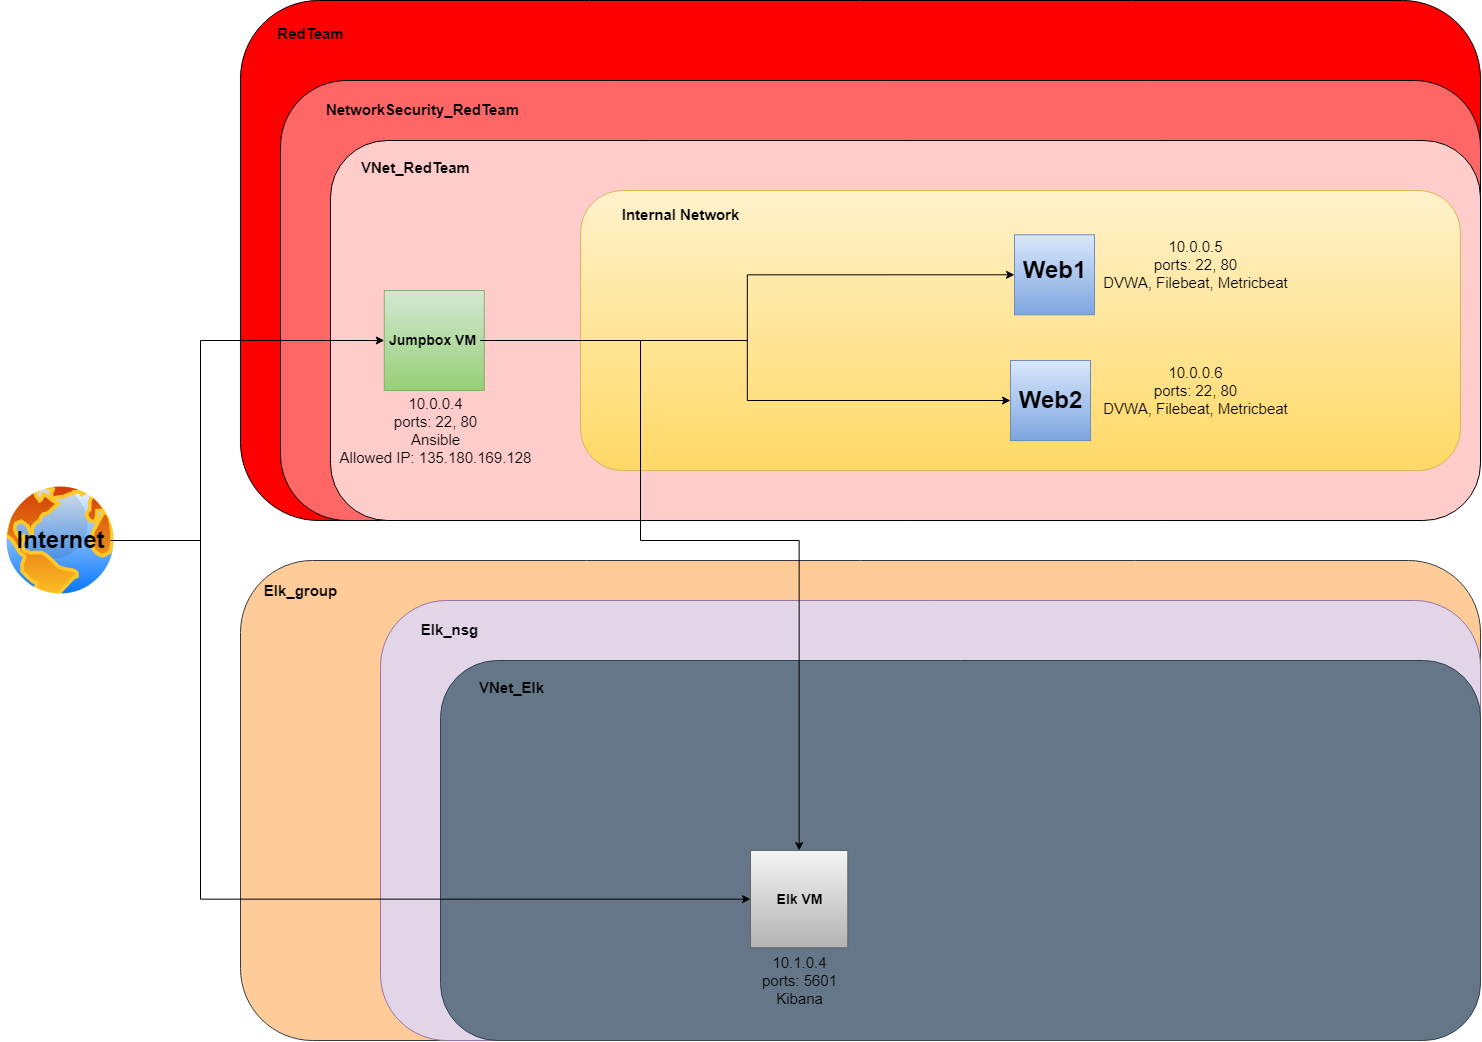

The diagram above was exported from draw.io. Its source (the exported page's mxGraphModel, read from the mxfile embedded in the PNG):
<mxGraphModel dx="3220" dy="1270" grid="1" gridSize="10" guides="1" tooltips="1" connect="1" arrows="1" fold="1" page="1" pageScale="1" pageWidth="850" pageHeight="1100" math="0" shadow="0">
  <root>
    <mxCell id="0" />
    <mxCell id="1" parent="0" />
    <mxCell id="__xXGGrmIti6G61ewhCg-20" value="" style="rounded=1;whiteSpace=wrap;html=1;fontSize=15;fillColor=#ffcc99;strokeColor=#36393d;" vertex="1" parent="1">
      <mxGeometry x="-560" y="600" width="1240" height="480" as="geometry" />
    </mxCell>
    <mxCell id="__xXGGrmIti6G61ewhCg-24" value="Elk_group" style="text;strokeColor=none;fillColor=none;html=1;fontSize=15;fontStyle=1;verticalAlign=middle;align=center;" vertex="1" parent="1">
      <mxGeometry x="-560" y="600" width="120" height="60" as="geometry" />
    </mxCell>
    <mxCell id="__xXGGrmIti6G61ewhCg-33" value="" style="group" vertex="1" connectable="0" parent="1">
      <mxGeometry x="-560" y="40" width="1240" height="520" as="geometry" />
    </mxCell>
    <mxCell id="__xXGGrmIti6G61ewhCg-19" value="" style="rounded=1;whiteSpace=wrap;html=1;fontSize=15;fillColor=#FF0000;" vertex="1" parent="__xXGGrmIti6G61ewhCg-33">
      <mxGeometry width="1240" height="520" as="geometry" />
    </mxCell>
    <mxCell id="__xXGGrmIti6G61ewhCg-25" value="RedTeam" style="text;strokeColor=none;fillColor=none;html=1;fontSize=15;fontStyle=1;verticalAlign=middle;align=center;" vertex="1" parent="__xXGGrmIti6G61ewhCg-33">
      <mxGeometry width="140" height="65" as="geometry" />
    </mxCell>
    <mxCell id="__xXGGrmIti6G61ewhCg-21" value="" style="group" vertex="1" connectable="0" parent="1">
      <mxGeometry x="-800" y="520" width="120" height="120" as="geometry" />
    </mxCell>
    <mxCell id="__xXGGrmIti6G61ewhCg-1" value="" style="aspect=fixed;perimeter=ellipsePerimeter;html=1;align=center;shadow=0;dashed=0;spacingTop=3;image;image=img/lib/active_directory/internet_globe.svg;" vertex="1" parent="__xXGGrmIti6G61ewhCg-21">
      <mxGeometry width="120" height="120" as="geometry" />
    </mxCell>
    <mxCell id="__xXGGrmIti6G61ewhCg-2" value="Internet" style="text;strokeColor=none;fillColor=none;html=1;fontSize=24;fontStyle=1;verticalAlign=middle;align=center;" vertex="1" parent="__xXGGrmIti6G61ewhCg-21">
      <mxGeometry x="10" y="40" width="100" height="40" as="geometry" />
    </mxCell>
    <mxCell id="__xXGGrmIti6G61ewhCg-65" value="" style="endArrow=classic;html=1;rounded=0;fontSize=15;entryX=0;entryY=0.5;entryDx=0;entryDy=0;" edge="1" parent="1" target="__xXGGrmIti6G61ewhCg-62">
      <mxGeometry width="50" height="50" relative="1" as="geometry">
        <mxPoint x="190" y="360" as="sourcePoint" />
        <mxPoint x="140" y="510" as="targetPoint" />
      </mxGeometry>
    </mxCell>
    <mxCell id="__xXGGrmIti6G61ewhCg-27" value="" style="rounded=1;whiteSpace=wrap;html=1;fontSize=15;fillColor=#FF6666;" vertex="1" parent="1">
      <mxGeometry x="-520" y="120" width="1200" height="440" as="geometry" />
    </mxCell>
    <mxCell id="__xXGGrmIti6G61ewhCg-28" value="NetworkSecurity_RedTeam" style="text;strokeColor=none;fillColor=none;html=1;fontSize=15;fontStyle=1;verticalAlign=middle;align=center;" vertex="1" parent="1">
      <mxGeometry x="-520" y="117.14" width="284.2105263157895" height="62.857142857142854" as="geometry" />
    </mxCell>
    <mxCell id="__xXGGrmIti6G61ewhCg-18" value="" style="group" vertex="1" connectable="0" parent="1">
      <mxGeometry x="-320" y="308.57142857142856" width="100" height="125.71428571428571" as="geometry" />
    </mxCell>
    <mxCell id="__xXGGrmIti6G61ewhCg-35" value="" style="group" vertex="1" connectable="0" parent="__xXGGrmIti6G61ewhCg-18">
      <mxGeometry width="100" height="125.71428571428571" as="geometry" />
    </mxCell>
    <mxCell id="__xXGGrmIti6G61ewhCg-8" value="" style="whiteSpace=wrap;html=1;aspect=fixed;" vertex="1" parent="__xXGGrmIti6G61ewhCg-35">
      <mxGeometry x="10" width="80" height="80" as="geometry" />
    </mxCell>
    <mxCell id="__xXGGrmIti6G61ewhCg-6" value="Jumpbox VM" style="text;strokeColor=none;fillColor=none;html=1;fontSize=14;fontStyle=1;verticalAlign=middle;align=center;" vertex="1" parent="__xXGGrmIti6G61ewhCg-35">
      <mxGeometry width="100" height="62.857142857142854" as="geometry" />
    </mxCell>
    <mxCell id="__xXGGrmIti6G61ewhCg-34" style="edgeStyle=orthogonalEdgeStyle;rounded=0;orthogonalLoop=1;jettySize=auto;html=1;exitX=0.5;exitY=1;exitDx=0;exitDy=0;fontSize=15;" edge="1" parent="__xXGGrmIti6G61ewhCg-35" source="__xXGGrmIti6G61ewhCg-6" target="__xXGGrmIti6G61ewhCg-6">
      <mxGeometry relative="1" as="geometry" />
    </mxCell>
    <mxCell id="__xXGGrmIti6G61ewhCg-37" value="" style="rounded=1;whiteSpace=wrap;html=1;fontSize=15;fillColor=#FFCCCC;" vertex="1" parent="1">
      <mxGeometry x="-470" y="180" width="1150" height="380" as="geometry" />
    </mxCell>
    <mxCell id="__xXGGrmIti6G61ewhCg-38" value="VNet_RedTeam" style="text;strokeColor=none;fillColor=none;html=1;fontSize=15;fontStyle=1;verticalAlign=middle;align=center;" vertex="1" parent="1">
      <mxGeometry x="-470" y="180" width="170" height="54.29" as="geometry" />
    </mxCell>
    <mxCell id="__xXGGrmIti6G61ewhCg-58" value="" style="rounded=1;whiteSpace=wrap;html=1;fontSize=15;fillColor=#fff2cc;gradientColor=#ffd966;strokeColor=#d6b656;" vertex="1" parent="1">
      <mxGeometry x="-220" y="230" width="880" height="280" as="geometry" />
    </mxCell>
    <mxCell id="__xXGGrmIti6G61ewhCg-59" value="Internal Network" style="text;strokeColor=none;fillColor=none;html=1;fontSize=15;fontStyle=1;verticalAlign=middle;align=center;" vertex="1" parent="1">
      <mxGeometry x="-200" y="234.29" width="160" height="40" as="geometry" />
    </mxCell>
    <mxCell id="__xXGGrmIti6G61ewhCg-26" value="" style="rounded=1;whiteSpace=wrap;html=1;fontSize=15;fillColor=#e1d5e7;strokeColor=#9673a6;" vertex="1" parent="1">
      <mxGeometry x="-420" y="640" width="1100" height="440" as="geometry" />
    </mxCell>
    <mxCell id="__xXGGrmIti6G61ewhCg-29" value="Elk_nsg" style="text;strokeColor=none;fillColor=none;html=1;fontSize=15;fontStyle=1;verticalAlign=middle;align=center;" vertex="1" parent="1">
      <mxGeometry x="-420" y="637.14" width="137.89473684210523" height="62.857142857142854" as="geometry" />
    </mxCell>
    <mxCell id="__xXGGrmIti6G61ewhCg-45" value="" style="rounded=1;whiteSpace=wrap;html=1;fontSize=15;fillColor=#647687;fontColor=#ffffff;strokeColor=#314354;" vertex="1" parent="1">
      <mxGeometry x="-360" y="700" width="1040" height="380" as="geometry" />
    </mxCell>
    <mxCell id="__xXGGrmIti6G61ewhCg-46" value="VNet_Elk" style="text;strokeColor=none;fillColor=none;html=1;fontSize=15;fontStyle=1;verticalAlign=middle;align=center;" vertex="1" parent="1">
      <mxGeometry x="-359.99666666666667" y="700" width="141.91666666666666" height="54.29" as="geometry" />
    </mxCell>
    <mxCell id="__xXGGrmIti6G61ewhCg-70" value="" style="group" vertex="1" connectable="0" parent="1">
      <mxGeometry x="-49.99697222222227" y="889.9971428571429" width="97.30085101720297" height="97.30085101720306" as="geometry" />
    </mxCell>
    <mxCell id="__xXGGrmIti6G61ewhCg-54" value="" style="whiteSpace=wrap;html=1;aspect=fixed;fillColor=#f5f5f5;gradientColor=#b3b3b3;strokeColor=#666666;" vertex="1" parent="__xXGGrmIti6G61ewhCg-70">
      <mxGeometry width="97.30085101720297" height="97.30085101720297" as="geometry" />
    </mxCell>
    <mxCell id="__xXGGrmIti6G61ewhCg-55" value="Elk VM" style="text;html=1;fontSize=14;fontStyle=1;verticalAlign=middle;align=center;" vertex="1" parent="__xXGGrmIti6G61ewhCg-70">
      <mxGeometry x="18.646972222222274" y="33.6528571428571" width="60" height="30" as="geometry" />
    </mxCell>
    <mxCell id="__xXGGrmIti6G61ewhCg-56" style="edgeStyle=orthogonalEdgeStyle;rounded=0;orthogonalLoop=1;jettySize=auto;html=1;exitX=0.5;exitY=1;exitDx=0;exitDy=0;fontSize=15;" edge="1" parent="__xXGGrmIti6G61ewhCg-70" source="__xXGGrmIti6G61ewhCg-55" target="__xXGGrmIti6G61ewhCg-55">
      <mxGeometry relative="1" as="geometry" />
    </mxCell>
    <mxCell id="__xXGGrmIti6G61ewhCg-72" value="10.0.0.4&lt;br&gt;ports: 22, 80&lt;br&gt;Ansible&lt;br&gt;Allowed IP: 135.180.169.128" style="text;html=1;align=center;verticalAlign=middle;resizable=0;points=[];autosize=1;strokeColor=none;fillColor=none;fontSize=15;" vertex="1" parent="1">
      <mxGeometry x="-470" y="430" width="210" height="80" as="geometry" />
    </mxCell>
    <mxCell id="__xXGGrmIti6G61ewhCg-75" value="" style="group" vertex="1" connectable="0" parent="1">
      <mxGeometry x="204" y="274.28999999999996" width="100" height="80" as="geometry" />
    </mxCell>
    <mxCell id="__xXGGrmIti6G61ewhCg-61" value="" style="whiteSpace=wrap;html=1;aspect=fixed;fontSize=15;fillColor=#dae8fc;gradientColor=#7ea6e0;strokeColor=#6c8ebf;" vertex="1" parent="__xXGGrmIti6G61ewhCg-75">
      <mxGeometry x="10" width="80" height="80" as="geometry" />
    </mxCell>
    <mxCell id="__xXGGrmIti6G61ewhCg-63" value="Web1" style="text;strokeColor=none;fillColor=none;html=1;fontSize=24;fontStyle=1;verticalAlign=middle;align=center;" vertex="1" parent="__xXGGrmIti6G61ewhCg-75">
      <mxGeometry y="15.710000000000036" width="100" height="40" as="geometry" />
    </mxCell>
    <mxCell id="__xXGGrmIti6G61ewhCg-76" value="" style="group" vertex="1" connectable="0" parent="1">
      <mxGeometry x="200" y="400" width="100" height="80" as="geometry" />
    </mxCell>
    <mxCell id="__xXGGrmIti6G61ewhCg-60" value="" style="whiteSpace=wrap;html=1;aspect=fixed;fontSize=15;fillColor=#dae8fc;gradientColor=#7ea6e0;strokeColor=#6c8ebf;" vertex="1" parent="__xXGGrmIti6G61ewhCg-76">
      <mxGeometry x="10" width="80" height="80" as="geometry" />
    </mxCell>
    <mxCell id="__xXGGrmIti6G61ewhCg-62" value="Web2" style="text;strokeColor=none;fillColor=none;html=1;fontSize=24;fontStyle=1;verticalAlign=middle;align=center;" vertex="1" parent="__xXGGrmIti6G61ewhCg-76">
      <mxGeometry y="20" width="100" height="40" as="geometry" />
    </mxCell>
    <mxCell id="__xXGGrmIti6G61ewhCg-74" value="10.0.0.5&lt;br&gt;ports: 22, 80&lt;br&gt;DVWA, Filebeat, Metricbeat" style="text;html=1;align=center;verticalAlign=middle;resizable=0;points=[];autosize=1;strokeColor=none;fillColor=none;fontSize=15;" vertex="1" parent="1">
      <mxGeometry x="295" y="274.28999999999996" width="200" height="60" as="geometry" />
    </mxCell>
    <mxCell id="__xXGGrmIti6G61ewhCg-77" value="10.0.0.6&lt;br&gt;ports: 22, 80&lt;br&gt;DVWA, Filebeat, Metricbeat" style="text;html=1;align=center;verticalAlign=middle;resizable=0;points=[];autosize=1;strokeColor=none;fillColor=none;fontSize=15;" vertex="1" parent="1">
      <mxGeometry x="295" y="399.99999999999994" width="200" height="60" as="geometry" />
    </mxCell>
    <mxCell id="__xXGGrmIti6G61ewhCg-78" value="10.1.0.4&lt;br&gt;ports: 5601&lt;br&gt;Kibana" style="text;html=1;align=center;verticalAlign=middle;resizable=0;points=[];autosize=1;strokeColor=none;fillColor=none;fontSize=15;" vertex="1" parent="1">
      <mxGeometry x="-46.35000000000002" y="990" width="90" height="60" as="geometry" />
    </mxCell>
    <mxCell id="__xXGGrmIti6G61ewhCg-79" value="" style="group" vertex="1" connectable="0" parent="1">
      <mxGeometry x="-416.23333333333335" y="329.9971428571429" width="100" height="100" as="geometry" />
    </mxCell>
    <mxCell id="__xXGGrmIti6G61ewhCg-80" value="" style="group" vertex="1" connectable="0" parent="__xXGGrmIti6G61ewhCg-79">
      <mxGeometry width="100" height="100" as="geometry" />
    </mxCell>
    <mxCell id="__xXGGrmIti6G61ewhCg-41" value="" style="whiteSpace=wrap;html=1;aspect=fixed;fillColor=#d5e8d4;gradientColor=#97d077;strokeColor=#82b366;" vertex="1" parent="__xXGGrmIti6G61ewhCg-80">
      <mxGeometry width="100" height="100" as="geometry" />
    </mxCell>
    <mxCell id="__xXGGrmIti6G61ewhCg-42" value="Jumpbox VM" style="text;strokeColor=none;fillColor=none;html=1;fontSize=14;fontStyle=1;verticalAlign=middle;align=center;" vertex="1" parent="__xXGGrmIti6G61ewhCg-80">
      <mxGeometry y="22.860000000000014" width="95.83333333333334" height="54.28571428571428" as="geometry" />
    </mxCell>
    <mxCell id="__xXGGrmIti6G61ewhCg-81" style="edgeStyle=orthogonalEdgeStyle;rounded=0;orthogonalLoop=1;jettySize=auto;html=1;entryX=0;entryY=0.5;entryDx=0;entryDy=0;fontSize=15;" edge="1" parent="1" source="__xXGGrmIti6G61ewhCg-42" target="__xXGGrmIti6G61ewhCg-61">
      <mxGeometry relative="1" as="geometry" />
    </mxCell>
    <mxCell id="__xXGGrmIti6G61ewhCg-82" style="edgeStyle=orthogonalEdgeStyle;rounded=0;orthogonalLoop=1;jettySize=auto;html=1;entryX=0;entryY=0.5;entryDx=0;entryDy=0;fontSize=15;" edge="1" parent="1" source="__xXGGrmIti6G61ewhCg-41" target="__xXGGrmIti6G61ewhCg-60">
      <mxGeometry relative="1" as="geometry" />
    </mxCell>
    <mxCell id="__xXGGrmIti6G61ewhCg-83" style="edgeStyle=orthogonalEdgeStyle;rounded=0;orthogonalLoop=1;jettySize=auto;html=1;entryX=0.5;entryY=0;entryDx=0;entryDy=0;fontSize=15;" edge="1" parent="1" source="__xXGGrmIti6G61ewhCg-41" target="__xXGGrmIti6G61ewhCg-54">
      <mxGeometry relative="1" as="geometry">
        <Array as="points">
          <mxPoint x="-160" y="380" />
          <mxPoint x="-160" y="580" />
          <mxPoint x="-1" y="580" />
        </Array>
      </mxGeometry>
    </mxCell>
    <mxCell id="__xXGGrmIti6G61ewhCg-84" style="edgeStyle=orthogonalEdgeStyle;rounded=0;orthogonalLoop=1;jettySize=auto;html=1;entryX=0;entryY=0.5;entryDx=0;entryDy=0;fontSize=15;" edge="1" parent="1" source="__xXGGrmIti6G61ewhCg-2" target="__xXGGrmIti6G61ewhCg-41">
      <mxGeometry relative="1" as="geometry">
        <Array as="points">
          <mxPoint x="-600" y="580" />
          <mxPoint x="-600" y="380" />
        </Array>
      </mxGeometry>
    </mxCell>
    <mxCell id="__xXGGrmIti6G61ewhCg-85" style="edgeStyle=orthogonalEdgeStyle;rounded=0;orthogonalLoop=1;jettySize=auto;html=1;entryX=0;entryY=0.5;entryDx=0;entryDy=0;fontSize=15;" edge="1" parent="1" source="__xXGGrmIti6G61ewhCg-1" target="__xXGGrmIti6G61ewhCg-54">
      <mxGeometry relative="1" as="geometry">
        <Array as="points">
          <mxPoint x="-600" y="580" />
          <mxPoint x="-600" y="939" />
        </Array>
      </mxGeometry>
    </mxCell>
  </root>
</mxGraphModel>